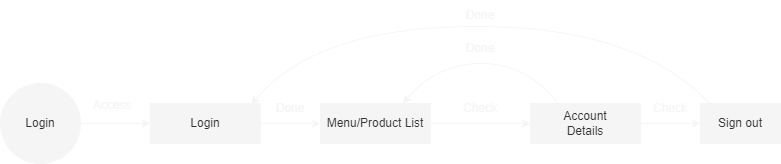

The diagram above was exported from draw.io. Its source (the exported page's mxGraphModel, read from the mxfile embedded in the PNG):
<mxGraphModel dx="1118" dy="779" grid="1" gridSize="10" guides="1" tooltips="1" connect="1" arrows="1" fold="1" page="1" pageScale="1" pageWidth="850" pageHeight="1100" math="0" shadow="0">
  <root>
    <mxCell id="0" />
    <mxCell id="1" parent="0" />
    <mxCell id="2" value="" style="endArrow=classic;html=1;rounded=0;exitX=1;exitY=0.5;exitDx=0;exitDy=0;exitPerimeter=0;fillColor=#f5f5f5;strokeColor=#F5F5F5;" edge="1" parent="1" source="6">
      <mxGeometry width="50" height="50" relative="1" as="geometry">
        <mxPoint x="110" y="133" as="sourcePoint" />
        <mxPoint x="170" y="133" as="targetPoint" />
      </mxGeometry>
    </mxCell>
    <mxCell id="3" style="edgeStyle=orthogonalEdgeStyle;rounded=0;orthogonalLoop=1;jettySize=auto;html=1;exitX=1;exitY=0.5;exitDx=0;exitDy=0;fillColor=#f5f5f5;strokeColor=#F5F5F5;" edge="1" parent="1" source="4">
      <mxGeometry relative="1" as="geometry">
        <mxPoint x="340" y="133" as="targetPoint" />
      </mxGeometry>
    </mxCell>
    <mxCell id="4" value="Login" style="rounded=0;whiteSpace=wrap;html=1;fillColor=#f5f5f5;fontColor=#333333;strokeColor=#F5F5F5;" vertex="1" parent="1">
      <mxGeometry x="170" y="113" width="110" height="40" as="geometry" />
    </mxCell>
    <mxCell id="5" value="Access" style="text;html=1;align=center;verticalAlign=middle;whiteSpace=wrap;rounded=0;fillColor=none;fontColor=#F5F5F5;strokeColor=none;" vertex="1" parent="1">
      <mxGeometry x="102" y="100.35000000000002" width="60" height="30" as="geometry" />
    </mxCell>
    <mxCell id="6" value="Login" style="ellipse;whiteSpace=wrap;html=1;aspect=fixed;fillColor=#f5f5f5;fontColor=#333333;strokeColor=#F5F5F5;" vertex="1" parent="1">
      <mxGeometry x="20" y="93" width="80" height="80" as="geometry" />
    </mxCell>
    <mxCell id="7" style="edgeStyle=orthogonalEdgeStyle;rounded=0;orthogonalLoop=1;jettySize=auto;html=1;exitX=1;exitY=0.5;exitDx=0;exitDy=0;fillColor=#f5f5f5;strokeColor=#F5F5F5;" edge="1" parent="1" source="8">
      <mxGeometry relative="1" as="geometry">
        <mxPoint x="550" y="133" as="targetPoint" />
      </mxGeometry>
    </mxCell>
    <mxCell id="8" value="Menu/Product List" style="rounded=0;whiteSpace=wrap;html=1;fillColor=#f5f5f5;fontColor=#333333;strokeColor=#F5F5F5;" vertex="1" parent="1">
      <mxGeometry x="340" y="113" width="110" height="40" as="geometry" />
    </mxCell>
    <mxCell id="9" style="edgeStyle=orthogonalEdgeStyle;rounded=0;orthogonalLoop=1;jettySize=auto;html=1;exitX=1;exitY=0.5;exitDx=0;exitDy=0;fillColor=#f5f5f5;strokeColor=#F5F5F5;" edge="1" parent="1" source="10">
      <mxGeometry relative="1" as="geometry">
        <mxPoint x="720" y="133" as="targetPoint" />
      </mxGeometry>
    </mxCell>
    <mxCell id="10" value="Account&lt;br&gt;Details" style="rounded=0;whiteSpace=wrap;html=1;fillColor=#f5f5f5;fontColor=#333333;strokeColor=#F5F5F5;" vertex="1" parent="1">
      <mxGeometry x="550" y="113" width="110" height="40" as="geometry" />
    </mxCell>
    <mxCell id="11" value="Done" style="text;html=1;align=center;verticalAlign=middle;whiteSpace=wrap;rounded=0;fillColor=none;fontColor=#F5F5F5;strokeColor=none;" vertex="1" parent="1">
      <mxGeometry x="280" y="103" width="60" height="30" as="geometry" />
    </mxCell>
    <mxCell id="12" value="Check" style="text;html=1;align=center;verticalAlign=middle;whiteSpace=wrap;rounded=0;fillColor=none;fontColor=#F5F5F5;strokeColor=none;" vertex="1" parent="1">
      <mxGeometry x="470" y="103" width="60" height="30" as="geometry" />
    </mxCell>
    <mxCell id="13" value="Done" style="text;html=1;align=center;verticalAlign=middle;whiteSpace=wrap;rounded=0;fillColor=none;fontColor=#F5F5F5;strokeColor=none;" vertex="1" parent="1">
      <mxGeometry x="470" y="43" width="60" height="30" as="geometry" />
    </mxCell>
    <mxCell id="14" value="Sign out" style="rounded=0;whiteSpace=wrap;html=1;fillColor=#f5f5f5;fontColor=#333333;strokeColor=#F5F5F5;" vertex="1" parent="1">
      <mxGeometry x="720" y="113" width="80" height="40" as="geometry" />
    </mxCell>
    <mxCell id="15" value="Done" style="text;html=1;align=center;verticalAlign=middle;whiteSpace=wrap;rounded=0;fillColor=none;fontColor=#F5F5F5;strokeColor=none;" vertex="1" parent="1">
      <mxGeometry x="470" y="10" width="60" height="30" as="geometry" />
    </mxCell>
    <mxCell id="16" value="Check" style="text;html=1;align=center;verticalAlign=middle;whiteSpace=wrap;rounded=0;fillColor=none;fontColor=#F5F5F5;strokeColor=none;" vertex="1" parent="1">
      <mxGeometry x="660" y="103" width="60" height="30" as="geometry" />
    </mxCell>
    <mxCell id="17" value="" style="curved=1;endArrow=classic;html=1;rounded=0;exitX=0.25;exitY=0;exitDx=0;exitDy=0;entryX=0.75;entryY=0;entryDx=0;entryDy=0;fillColor=#f5f5f5;strokeColor=#F5F5F5;" edge="1" parent="1" source="10" target="8">
      <mxGeometry width="50" height="50" relative="1" as="geometry">
        <mxPoint x="563.6100000000001" y="153.20000000000005" as="sourcePoint" />
        <mxPoint x="424.77" y="153" as="targetPoint" />
        <Array as="points">
          <mxPoint x="546" y="73" />
          <mxPoint x="456" y="73" />
        </Array>
      </mxGeometry>
    </mxCell>
    <mxCell id="18" value="" style="curved=1;endArrow=classic;html=1;rounded=0;exitX=0.105;exitY=-0.09;exitDx=0;exitDy=0;entryX=0.916;entryY=-0.05;entryDx=0;entryDy=0;entryPerimeter=0;exitPerimeter=0;fillColor=#f5f5f5;strokeColor=#F5F5F5;" edge="1" parent="1">
      <mxGeometry width="50" height="50" relative="1" as="geometry">
        <mxPoint x="728.4000000000001" y="112.39999999999998" as="sourcePoint" />
        <mxPoint x="270.76" y="114" as="targetPoint" />
        <Array as="points">
          <mxPoint x="656" y="36" />
          <mxPoint x="336" y="36" />
        </Array>
      </mxGeometry>
    </mxCell>
  </root>
</mxGraphModel>